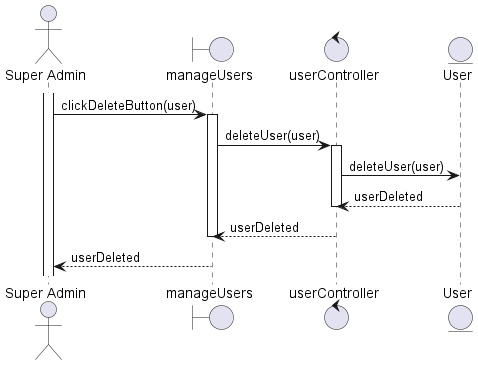

The diagram above was rendered by PlantUML. Its source (embedded in the PNG):
@startuml delete_user_role_sequence_diagram

actor "Super Admin" as u
boundary manageUsers as v
control userController as c
entity User as m
activate u
u -> v : clickDeleteButton(user)

activate v
v -> c :deleteUser(user)
activate c
c -> m :deleteUser(user)
deactivate m
m --> c: userDeleted
deactivate c
c --> v: userDeleted
deactivate v
v --> u: userDeleted

@enduml